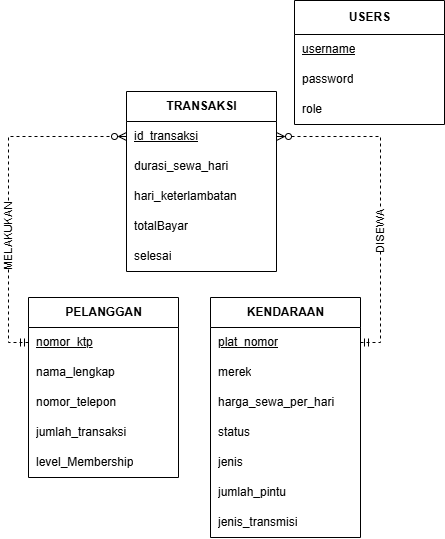

The diagram above was exported from draw.io. Its source (the exported page's mxGraphModel, read from the mxfile embedded in the PNG):
<mxGraphModel dx="907" dy="1322" grid="0" gridSize="10" guides="1" tooltips="1" connect="1" arrows="1" fold="1" page="0" pageScale="1" pageWidth="827" pageHeight="1169" math="0" shadow="0">
  <root>
    <mxCell id="0" />
    <mxCell id="1" parent="0" />
    <mxCell id="lHiMrtqJVYYwNVpngQGq-1" parent="1" style="shape=table;startSize=30;container=1;collapsible=1;childLayout=tableLayout;fixedRows=1;rowLines=0;fontStyle=1;align=center;resizeLast=1;html=1;" value="PELANGGAN" vertex="1">
      <mxGeometry height="180" width="150" x="-129" y="-127" as="geometry" />
    </mxCell>
    <mxCell id="lHiMrtqJVYYwNVpngQGq-94" parent="lHiMrtqJVYYwNVpngQGq-1" style="shape=tableRow;horizontal=0;startSize=0;swimlaneHead=0;swimlaneBody=0;fillColor=none;collapsible=0;dropTarget=0;points=[[0,0.5],[1,0.5]];portConstraint=eastwest;top=0;left=0;right=0;bottom=0;" vertex="1">
      <mxGeometry height="30" width="150" y="30" as="geometry" />
    </mxCell>
    <mxCell id="lHiMrtqJVYYwNVpngQGq-95" parent="lHiMrtqJVYYwNVpngQGq-94" style="shape=partialRectangle;connectable=0;fillColor=none;top=0;left=0;bottom=0;right=0;align=left;spacingLeft=6;overflow=hidden;whiteSpace=wrap;html=1;" value="&lt;span style=&quot;text-decoration: underline;&quot;&gt;nomor_ktp&lt;/span&gt;" vertex="1">
      <mxGeometry height="30" width="150" as="geometry">
        <mxRectangle height="30" width="150" as="alternateBounds" />
      </mxGeometry>
    </mxCell>
    <mxCell id="lHiMrtqJVYYwNVpngQGq-5" parent="lHiMrtqJVYYwNVpngQGq-1" style="shape=tableRow;horizontal=0;startSize=0;swimlaneHead=0;swimlaneBody=0;fillColor=none;collapsible=0;dropTarget=0;points=[[0,0.5],[1,0.5]];portConstraint=eastwest;top=0;left=0;right=0;bottom=0;" value="" vertex="1">
      <mxGeometry height="30" width="150" y="60" as="geometry" />
    </mxCell>
    <mxCell id="lHiMrtqJVYYwNVpngQGq-7" parent="lHiMrtqJVYYwNVpngQGq-5" style="shape=partialRectangle;connectable=0;fillColor=none;top=0;left=0;bottom=0;right=0;align=left;spacingLeft=6;overflow=hidden;whiteSpace=wrap;html=1;" value="nama_lengkap" vertex="1">
      <mxGeometry height="30" width="150" as="geometry">
        <mxRectangle height="30" width="150" as="alternateBounds" />
      </mxGeometry>
    </mxCell>
    <mxCell id="lHiMrtqJVYYwNVpngQGq-8" parent="lHiMrtqJVYYwNVpngQGq-1" style="shape=tableRow;horizontal=0;startSize=0;swimlaneHead=0;swimlaneBody=0;fillColor=none;collapsible=0;dropTarget=0;points=[[0,0.5],[1,0.5]];portConstraint=eastwest;top=0;left=0;right=0;bottom=0;" value="" vertex="1">
      <mxGeometry height="30" width="150" y="90" as="geometry" />
    </mxCell>
    <mxCell id="lHiMrtqJVYYwNVpngQGq-10" parent="lHiMrtqJVYYwNVpngQGq-8" style="shape=partialRectangle;connectable=0;fillColor=none;top=0;left=0;bottom=0;right=0;align=left;spacingLeft=6;overflow=hidden;whiteSpace=wrap;html=1;" value="nomor_telepon" vertex="1">
      <mxGeometry height="30" width="150" as="geometry">
        <mxRectangle height="30" width="150" as="alternateBounds" />
      </mxGeometry>
    </mxCell>
    <mxCell id="lHiMrtqJVYYwNVpngQGq-11" parent="lHiMrtqJVYYwNVpngQGq-1" style="shape=tableRow;horizontal=0;startSize=0;swimlaneHead=0;swimlaneBody=0;fillColor=none;collapsible=0;dropTarget=0;points=[[0,0.5],[1,0.5]];portConstraint=eastwest;top=0;left=0;right=0;bottom=0;" value="" vertex="1">
      <mxGeometry height="30" width="150" y="120" as="geometry" />
    </mxCell>
    <mxCell id="lHiMrtqJVYYwNVpngQGq-13" parent="lHiMrtqJVYYwNVpngQGq-11" style="shape=partialRectangle;connectable=0;fillColor=none;top=0;left=0;bottom=0;right=0;align=left;spacingLeft=6;overflow=hidden;whiteSpace=wrap;html=1;" value="jumlah_transaksi" vertex="1">
      <mxGeometry height="30" width="150" as="geometry">
        <mxRectangle height="30" width="150" as="alternateBounds" />
      </mxGeometry>
    </mxCell>
    <mxCell id="lHiMrtqJVYYwNVpngQGq-14" parent="lHiMrtqJVYYwNVpngQGq-1" style="shape=tableRow;horizontal=0;startSize=0;swimlaneHead=0;swimlaneBody=0;fillColor=none;collapsible=0;dropTarget=0;points=[[0,0.5],[1,0.5]];portConstraint=eastwest;top=0;left=0;right=0;bottom=0;" vertex="1">
      <mxGeometry height="30" width="150" y="150" as="geometry" />
    </mxCell>
    <mxCell id="lHiMrtqJVYYwNVpngQGq-16" parent="lHiMrtqJVYYwNVpngQGq-14" style="shape=partialRectangle;connectable=0;fillColor=none;top=0;left=0;bottom=0;right=0;align=left;spacingLeft=6;overflow=hidden;whiteSpace=wrap;html=1;" value="level_Membership" vertex="1">
      <mxGeometry height="30" width="150" as="geometry">
        <mxRectangle height="30" width="150" as="alternateBounds" />
      </mxGeometry>
    </mxCell>
    <mxCell id="lHiMrtqJVYYwNVpngQGq-17" parent="1" style="shape=table;startSize=34;container=1;collapsible=1;childLayout=tableLayout;fixedRows=1;rowLines=0;fontStyle=1;align=center;resizeLast=1;html=1;" value="USERS" vertex="1">
      <mxGeometry height="124" width="150" x="137" y="-424" as="geometry" />
    </mxCell>
    <mxCell id="lHiMrtqJVYYwNVpngQGq-92" parent="lHiMrtqJVYYwNVpngQGq-17" style="shape=tableRow;horizontal=0;startSize=0;swimlaneHead=0;swimlaneBody=0;fillColor=none;collapsible=0;dropTarget=0;points=[[0,0.5],[1,0.5]];portConstraint=eastwest;top=0;left=0;right=0;bottom=0;" vertex="1">
      <mxGeometry height="30" width="150" y="34" as="geometry" />
    </mxCell>
    <mxCell id="lHiMrtqJVYYwNVpngQGq-93" parent="lHiMrtqJVYYwNVpngQGq-92" style="shape=partialRectangle;connectable=0;fillColor=none;top=0;left=0;bottom=0;right=0;align=left;spacingLeft=6;overflow=hidden;whiteSpace=wrap;html=1;" value="&lt;span style=&quot;text-decoration: underline;&quot;&gt;username&lt;/span&gt;" vertex="1">
      <mxGeometry height="30" width="150" as="geometry">
        <mxRectangle height="30" width="150" as="alternateBounds" />
      </mxGeometry>
    </mxCell>
    <mxCell id="lHiMrtqJVYYwNVpngQGq-21" parent="lHiMrtqJVYYwNVpngQGq-17" style="shape=tableRow;horizontal=0;startSize=0;swimlaneHead=0;swimlaneBody=0;fillColor=none;collapsible=0;dropTarget=0;points=[[0,0.5],[1,0.5]];portConstraint=eastwest;top=0;left=0;right=0;bottom=0;" value="" vertex="1">
      <mxGeometry height="30" width="150" y="64" as="geometry" />
    </mxCell>
    <mxCell id="lHiMrtqJVYYwNVpngQGq-23" parent="lHiMrtqJVYYwNVpngQGq-21" style="shape=partialRectangle;connectable=0;fillColor=none;top=0;left=0;bottom=0;right=0;align=left;spacingLeft=6;overflow=hidden;whiteSpace=wrap;html=1;" value="password" vertex="1">
      <mxGeometry height="30" width="150" as="geometry">
        <mxRectangle height="30" width="150" as="alternateBounds" />
      </mxGeometry>
    </mxCell>
    <mxCell id="lHiMrtqJVYYwNVpngQGq-24" parent="lHiMrtqJVYYwNVpngQGq-17" style="shape=tableRow;horizontal=0;startSize=0;swimlaneHead=0;swimlaneBody=0;fillColor=none;collapsible=0;dropTarget=0;points=[[0,0.5],[1,0.5]];portConstraint=eastwest;top=0;left=0;right=0;bottom=0;" value="" vertex="1">
      <mxGeometry height="30" width="150" y="94" as="geometry" />
    </mxCell>
    <mxCell id="lHiMrtqJVYYwNVpngQGq-26" parent="lHiMrtqJVYYwNVpngQGq-24" style="shape=partialRectangle;connectable=0;fillColor=none;top=0;left=0;bottom=0;right=0;align=left;spacingLeft=6;overflow=hidden;whiteSpace=wrap;html=1;" value="role" vertex="1">
      <mxGeometry height="30" width="150" as="geometry">
        <mxRectangle height="30" width="150" as="alternateBounds" />
      </mxGeometry>
    </mxCell>
    <mxCell id="lHiMrtqJVYYwNVpngQGq-27" parent="1" style="shape=table;startSize=30;container=1;collapsible=1;childLayout=tableLayout;fixedRows=1;rowLines=0;fontStyle=1;align=center;resizeLast=1;html=1;" value="KENDARAAN" vertex="1">
      <mxGeometry height="240" width="150" x="53" y="-127" as="geometry" />
    </mxCell>
    <mxCell id="lHiMrtqJVYYwNVpngQGq-96" parent="lHiMrtqJVYYwNVpngQGq-27" style="shape=tableRow;horizontal=0;startSize=0;swimlaneHead=0;swimlaneBody=0;fillColor=none;collapsible=0;dropTarget=0;points=[[0,0.5],[1,0.5]];portConstraint=eastwest;top=0;left=0;right=0;bottom=0;" vertex="1">
      <mxGeometry height="30" width="150" y="30" as="geometry" />
    </mxCell>
    <mxCell id="lHiMrtqJVYYwNVpngQGq-97" parent="lHiMrtqJVYYwNVpngQGq-96" style="shape=partialRectangle;connectable=0;fillColor=none;top=0;left=0;bottom=0;right=0;align=left;spacingLeft=6;overflow=hidden;whiteSpace=wrap;html=1;" value="&lt;span style=&quot;text-decoration: underline;&quot;&gt;plat_nomor&lt;/span&gt;" vertex="1">
      <mxGeometry height="30" width="150" as="geometry">
        <mxRectangle height="30" width="150" as="alternateBounds" />
      </mxGeometry>
    </mxCell>
    <mxCell id="lHiMrtqJVYYwNVpngQGq-31" parent="lHiMrtqJVYYwNVpngQGq-27" style="shape=tableRow;horizontal=0;startSize=0;swimlaneHead=0;swimlaneBody=0;fillColor=none;collapsible=0;dropTarget=0;points=[[0,0.5],[1,0.5]];portConstraint=eastwest;top=0;left=0;right=0;bottom=0;" value="" vertex="1">
      <mxGeometry height="30" width="150" y="60" as="geometry" />
    </mxCell>
    <mxCell id="lHiMrtqJVYYwNVpngQGq-33" parent="lHiMrtqJVYYwNVpngQGq-31" style="shape=partialRectangle;connectable=0;fillColor=none;top=0;left=0;bottom=0;right=0;align=left;spacingLeft=6;overflow=hidden;whiteSpace=wrap;html=1;" value="merek" vertex="1">
      <mxGeometry height="30" width="150" as="geometry">
        <mxRectangle height="30" width="150" as="alternateBounds" />
      </mxGeometry>
    </mxCell>
    <mxCell id="lHiMrtqJVYYwNVpngQGq-34" parent="lHiMrtqJVYYwNVpngQGq-27" style="shape=tableRow;horizontal=0;startSize=0;swimlaneHead=0;swimlaneBody=0;fillColor=none;collapsible=0;dropTarget=0;points=[[0,0.5],[1,0.5]];portConstraint=eastwest;top=0;left=0;right=0;bottom=0;" value="" vertex="1">
      <mxGeometry height="30" width="150" y="90" as="geometry" />
    </mxCell>
    <mxCell id="lHiMrtqJVYYwNVpngQGq-36" parent="lHiMrtqJVYYwNVpngQGq-34" style="shape=partialRectangle;connectable=0;fillColor=none;top=0;left=0;bottom=0;right=0;align=left;spacingLeft=6;overflow=hidden;whiteSpace=wrap;html=1;" value="harga_sewa_per_hari" vertex="1">
      <mxGeometry height="30" width="150" as="geometry">
        <mxRectangle height="30" width="150" as="alternateBounds" />
      </mxGeometry>
    </mxCell>
    <mxCell id="lHiMrtqJVYYwNVpngQGq-37" parent="lHiMrtqJVYYwNVpngQGq-27" style="shape=tableRow;horizontal=0;startSize=0;swimlaneHead=0;swimlaneBody=0;fillColor=none;collapsible=0;dropTarget=0;points=[[0,0.5],[1,0.5]];portConstraint=eastwest;top=0;left=0;right=0;bottom=0;" value="" vertex="1">
      <mxGeometry height="30" width="150" y="120" as="geometry" />
    </mxCell>
    <mxCell id="lHiMrtqJVYYwNVpngQGq-39" parent="lHiMrtqJVYYwNVpngQGq-37" style="shape=partialRectangle;connectable=0;fillColor=none;top=0;left=0;bottom=0;right=0;align=left;spacingLeft=6;overflow=hidden;whiteSpace=wrap;html=1;" value="status" vertex="1">
      <mxGeometry height="30" width="150" as="geometry">
        <mxRectangle height="30" width="150" as="alternateBounds" />
      </mxGeometry>
    </mxCell>
    <mxCell id="lHiMrtqJVYYwNVpngQGq-40" parent="lHiMrtqJVYYwNVpngQGq-27" style="shape=tableRow;horizontal=0;startSize=0;swimlaneHead=0;swimlaneBody=0;fillColor=none;collapsible=0;dropTarget=0;points=[[0,0.5],[1,0.5]];portConstraint=eastwest;top=0;left=0;right=0;bottom=0;" vertex="1">
      <mxGeometry height="30" width="150" y="150" as="geometry" />
    </mxCell>
    <mxCell id="lHiMrtqJVYYwNVpngQGq-42" parent="lHiMrtqJVYYwNVpngQGq-40" style="shape=partialRectangle;connectable=0;fillColor=none;top=0;left=0;bottom=0;right=0;align=left;spacingLeft=6;overflow=hidden;whiteSpace=wrap;html=1;" value="jenis" vertex="1">
      <mxGeometry height="30" width="150" as="geometry">
        <mxRectangle height="30" width="150" as="alternateBounds" />
      </mxGeometry>
    </mxCell>
    <mxCell id="lHiMrtqJVYYwNVpngQGq-43" parent="lHiMrtqJVYYwNVpngQGq-27" style="shape=tableRow;horizontal=0;startSize=0;swimlaneHead=0;swimlaneBody=0;fillColor=none;collapsible=0;dropTarget=0;points=[[0,0.5],[1,0.5]];portConstraint=eastwest;top=0;left=0;right=0;bottom=0;" vertex="1">
      <mxGeometry height="30" width="150" y="180" as="geometry" />
    </mxCell>
    <mxCell id="lHiMrtqJVYYwNVpngQGq-45" parent="lHiMrtqJVYYwNVpngQGq-43" style="shape=partialRectangle;connectable=0;fillColor=none;top=0;left=0;bottom=0;right=0;align=left;spacingLeft=6;overflow=hidden;whiteSpace=wrap;html=1;" value="jumlah_pintu" vertex="1">
      <mxGeometry height="30" width="150" as="geometry">
        <mxRectangle height="30" width="150" as="alternateBounds" />
      </mxGeometry>
    </mxCell>
    <mxCell id="lHiMrtqJVYYwNVpngQGq-46" parent="lHiMrtqJVYYwNVpngQGq-27" style="shape=tableRow;horizontal=0;startSize=0;swimlaneHead=0;swimlaneBody=0;fillColor=none;collapsible=0;dropTarget=0;points=[[0,0.5],[1,0.5]];portConstraint=eastwest;top=0;left=0;right=0;bottom=0;" vertex="1">
      <mxGeometry height="30" width="150" y="210" as="geometry" />
    </mxCell>
    <mxCell id="lHiMrtqJVYYwNVpngQGq-48" parent="lHiMrtqJVYYwNVpngQGq-46" style="shape=partialRectangle;connectable=0;fillColor=none;top=0;left=0;bottom=0;right=0;align=left;spacingLeft=6;overflow=hidden;whiteSpace=wrap;html=1;" value="jenis_transmisi" vertex="1">
      <mxGeometry height="30" width="150" as="geometry">
        <mxRectangle height="30" width="150" as="alternateBounds" />
      </mxGeometry>
    </mxCell>
    <mxCell id="lHiMrtqJVYYwNVpngQGq-49" parent="1" style="shape=table;startSize=30;container=1;collapsible=1;childLayout=tableLayout;fixedRows=1;rowLines=0;fontStyle=1;align=center;resizeLast=1;html=1;" value="TRANSAKSI" vertex="1">
      <mxGeometry height="180" width="150" x="-31" y="-333" as="geometry" />
    </mxCell>
    <mxCell id="lHiMrtqJVYYwNVpngQGq-90" parent="lHiMrtqJVYYwNVpngQGq-49" style="shape=tableRow;horizontal=0;startSize=0;swimlaneHead=0;swimlaneBody=0;fillColor=none;collapsible=0;dropTarget=0;points=[[0,0.5],[1,0.5]];portConstraint=eastwest;top=0;left=0;right=0;bottom=0;" vertex="1">
      <mxGeometry height="30" width="150" y="30" as="geometry" />
    </mxCell>
    <mxCell id="lHiMrtqJVYYwNVpngQGq-91" parent="lHiMrtqJVYYwNVpngQGq-90" style="shape=partialRectangle;connectable=0;fillColor=none;top=0;left=0;bottom=0;right=0;align=left;spacingLeft=6;overflow=hidden;whiteSpace=wrap;html=1;" value="&lt;span style=&quot;text-decoration: underline;&quot;&gt;id_transaksi&lt;/span&gt;" vertex="1">
      <mxGeometry height="30" width="150" as="geometry">
        <mxRectangle height="30" width="150" as="alternateBounds" />
      </mxGeometry>
    </mxCell>
    <mxCell id="lHiMrtqJVYYwNVpngQGq-59" parent="lHiMrtqJVYYwNVpngQGq-49" style="shape=tableRow;horizontal=0;startSize=0;swimlaneHead=0;swimlaneBody=0;fillColor=none;collapsible=0;dropTarget=0;points=[[0,0.5],[1,0.5]];portConstraint=eastwest;top=0;left=0;right=0;bottom=0;" value="" vertex="1">
      <mxGeometry height="30" width="150" y="60" as="geometry" />
    </mxCell>
    <mxCell id="lHiMrtqJVYYwNVpngQGq-61" parent="lHiMrtqJVYYwNVpngQGq-59" style="shape=partialRectangle;connectable=0;fillColor=none;top=0;left=0;bottom=0;right=0;align=left;spacingLeft=6;overflow=hidden;whiteSpace=wrap;html=1;" value="durasi_sewa_hari" vertex="1">
      <mxGeometry height="30" width="150" as="geometry">
        <mxRectangle height="30" width="150" as="alternateBounds" />
      </mxGeometry>
    </mxCell>
    <mxCell id="lHiMrtqJVYYwNVpngQGq-62" parent="lHiMrtqJVYYwNVpngQGq-49" style="shape=tableRow;horizontal=0;startSize=0;swimlaneHead=0;swimlaneBody=0;fillColor=none;collapsible=0;dropTarget=0;points=[[0,0.5],[1,0.5]];portConstraint=eastwest;top=0;left=0;right=0;bottom=0;" value="" vertex="1">
      <mxGeometry height="30" width="150" y="90" as="geometry" />
    </mxCell>
    <mxCell id="lHiMrtqJVYYwNVpngQGq-64" parent="lHiMrtqJVYYwNVpngQGq-62" style="shape=partialRectangle;connectable=0;fillColor=none;top=0;left=0;bottom=0;right=0;align=left;spacingLeft=6;overflow=hidden;whiteSpace=wrap;html=1;" value="hari_keterlambatan" vertex="1">
      <mxGeometry height="30" width="150" as="geometry">
        <mxRectangle height="30" width="150" as="alternateBounds" />
      </mxGeometry>
    </mxCell>
    <mxCell id="lHiMrtqJVYYwNVpngQGq-65" parent="lHiMrtqJVYYwNVpngQGq-49" style="shape=tableRow;horizontal=0;startSize=0;swimlaneHead=0;swimlaneBody=0;fillColor=none;collapsible=0;dropTarget=0;points=[[0,0.5],[1,0.5]];portConstraint=eastwest;top=0;left=0;right=0;bottom=0;" vertex="1">
      <mxGeometry height="30" width="150" y="120" as="geometry" />
    </mxCell>
    <mxCell id="lHiMrtqJVYYwNVpngQGq-67" parent="lHiMrtqJVYYwNVpngQGq-65" style="shape=partialRectangle;connectable=0;fillColor=none;top=0;left=0;bottom=0;right=0;align=left;spacingLeft=6;overflow=hidden;whiteSpace=wrap;html=1;" value="totalBayar" vertex="1">
      <mxGeometry height="30" width="150" as="geometry">
        <mxRectangle height="30" width="150" as="alternateBounds" />
      </mxGeometry>
    </mxCell>
    <mxCell id="lHiMrtqJVYYwNVpngQGq-68" parent="lHiMrtqJVYYwNVpngQGq-49" style="shape=tableRow;horizontal=0;startSize=0;swimlaneHead=0;swimlaneBody=0;fillColor=none;collapsible=0;dropTarget=0;points=[[0,0.5],[1,0.5]];portConstraint=eastwest;top=0;left=0;right=0;bottom=0;" vertex="1">
      <mxGeometry height="30" width="150" y="150" as="geometry" />
    </mxCell>
    <mxCell id="lHiMrtqJVYYwNVpngQGq-70" parent="lHiMrtqJVYYwNVpngQGq-68" style="shape=partialRectangle;connectable=0;fillColor=none;top=0;left=0;bottom=0;right=0;align=left;spacingLeft=6;overflow=hidden;whiteSpace=wrap;html=1;" value="selesai" vertex="1">
      <mxGeometry height="30" width="150" as="geometry">
        <mxRectangle height="30" width="150" as="alternateBounds" />
      </mxGeometry>
    </mxCell>
    <mxCell id="lHiMrtqJVYYwNVpngQGq-71" edge="1" parent="1" source="lHiMrtqJVYYwNVpngQGq-96" style="rounded=0;orthogonalLoop=1;jettySize=auto;html=1;startArrow=ERmandOne;startFill=0;endArrow=ERzeroToMany;endFill=0;dashed=1;edgeStyle=orthogonalEdgeStyle;entryX=1;entryY=0.5;entryDx=0;entryDy=0;exitX=1;exitY=0.5;exitDx=0;exitDy=0;" target="lHiMrtqJVYYwNVpngQGq-90">
      <mxGeometry relative="1" as="geometry">
        <mxPoint x="219" y="-24" as="sourcePoint" />
        <mxPoint x="141" y="-228" as="targetPoint" />
      </mxGeometry>
    </mxCell>
    <mxCell id="lHiMrtqJVYYwNVpngQGq-72" connectable="0" parent="lHiMrtqJVYYwNVpngQGq-71" style="edgeLabel;html=1;align=center;verticalAlign=middle;resizable=0;points=[];rotation=270;" value="DISEWA" vertex="1">
      <mxGeometry relative="1" x="-0.1034" y="3" as="geometry">
        <mxPoint x="3" y="18" as="offset" />
      </mxGeometry>
    </mxCell>
    <mxCell id="lHiMrtqJVYYwNVpngQGq-73" edge="1" parent="1" source="lHiMrtqJVYYwNVpngQGq-94" style="rounded=0;orthogonalLoop=1;jettySize=auto;html=1;startArrow=ERmandOne;startFill=0;endArrow=ERzeroToMany;endFill=0;dashed=1;exitX=0;exitY=0.5;exitDx=0;exitDy=0;edgeStyle=orthogonalEdgeStyle;entryX=0;entryY=0.5;entryDx=0;entryDy=0;" target="lHiMrtqJVYYwNVpngQGq-90">
      <mxGeometry relative="1" as="geometry">
        <mxPoint x="62" y="5" as="sourcePoint" />
        <mxPoint x="-67" y="-258" as="targetPoint" />
      </mxGeometry>
    </mxCell>
    <mxCell id="lHiMrtqJVYYwNVpngQGq-74" connectable="0" parent="lHiMrtqJVYYwNVpngQGq-73" style="edgeLabel;html=1;align=center;verticalAlign=middle;resizable=0;points=[];rotation=270;" value="MELAKUKAN" vertex="1">
      <mxGeometry relative="1" x="-0.0401" y="1" as="geometry">
        <mxPoint x="1" y="40" as="offset" />
      </mxGeometry>
    </mxCell>
  </root>
</mxGraphModel>